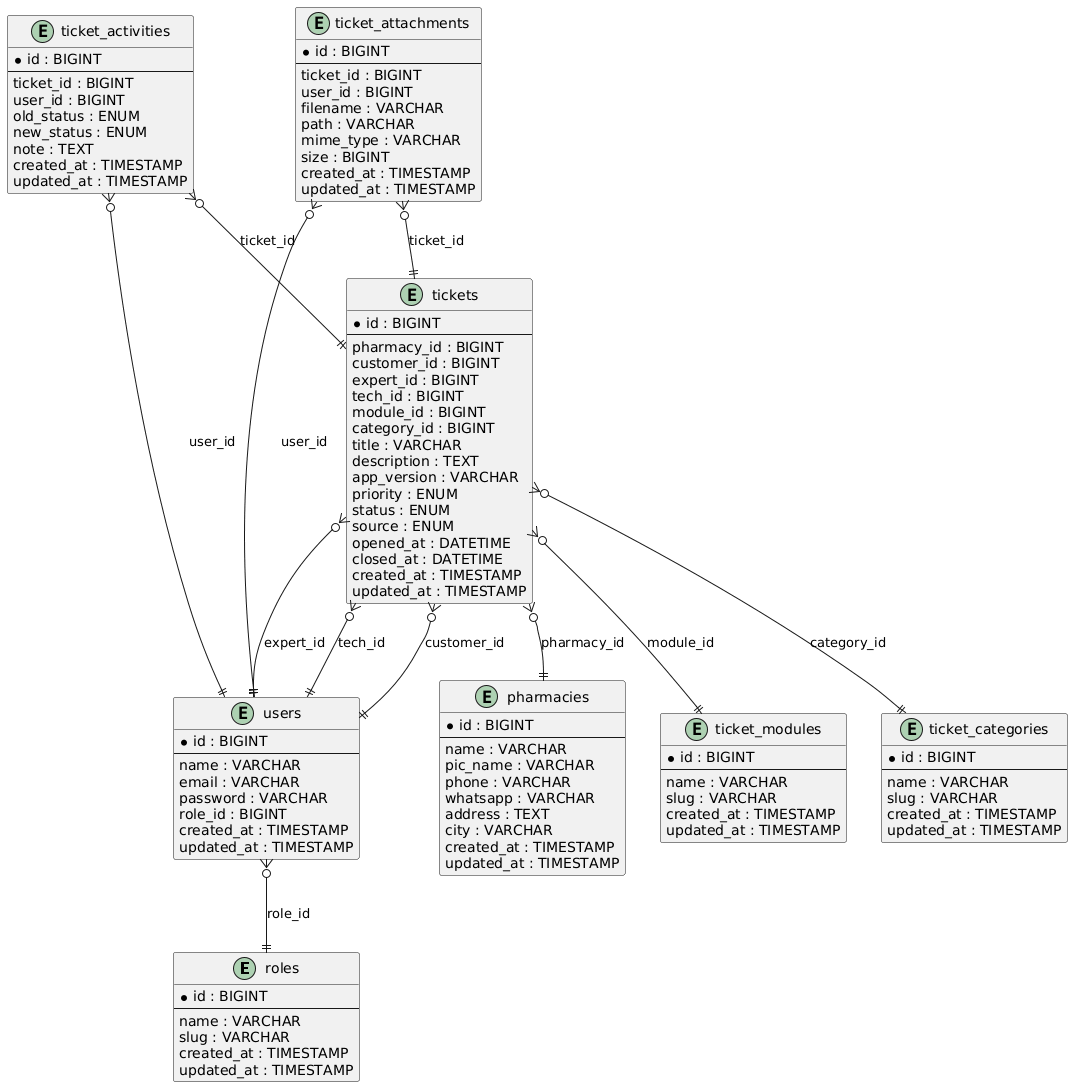

The diagram above was rendered by PlantUML. Its source (embedded in the PNG):
@startuml
entity roles {
  * id : BIGINT
  --
  name : VARCHAR
  slug : VARCHAR
  created_at : TIMESTAMP
  updated_at : TIMESTAMP
}

entity users {
  * id : BIGINT
  --
  name : VARCHAR
  email : VARCHAR
  password : VARCHAR
  role_id : BIGINT
  created_at : TIMESTAMP
  updated_at : TIMESTAMP
}

entity pharmacies {
  * id : BIGINT
  --
  name : VARCHAR
  pic_name : VARCHAR
  phone : VARCHAR
  whatsapp : VARCHAR
  address : TEXT
  city : VARCHAR
  created_at : TIMESTAMP
  updated_at : TIMESTAMP
}

entity ticket_modules {
  * id : BIGINT
  --
  name : VARCHAR
  slug : VARCHAR
  created_at : TIMESTAMP
  updated_at : TIMESTAMP
}

entity ticket_categories {
  * id : BIGINT
  --
  name : VARCHAR
  slug : VARCHAR
  created_at : TIMESTAMP
  updated_at : TIMESTAMP
}

entity tickets {
  * id : BIGINT
  --
  pharmacy_id : BIGINT
  customer_id : BIGINT
  expert_id : BIGINT
  tech_id : BIGINT
  module_id : BIGINT
  category_id : BIGINT
  title : VARCHAR
  description : TEXT
  app_version : VARCHAR
  priority : ENUM
  status : ENUM
  source : ENUM
  opened_at : DATETIME
  closed_at : DATETIME
  created_at : TIMESTAMP
  updated_at : TIMESTAMP
}

entity ticket_activities {
  * id : BIGINT
  --
  ticket_id : BIGINT
  user_id : BIGINT
  old_status : ENUM
  new_status : ENUM
  note : TEXT
  created_at : TIMESTAMP
  updated_at : TIMESTAMP
}

entity ticket_attachments {
  * id : BIGINT
  --
  ticket_id : BIGINT
  user_id : BIGINT
  filename : VARCHAR
  path : VARCHAR
  mime_type : VARCHAR
  size : BIGINT
  created_at : TIMESTAMP
  updated_at : TIMESTAMP
}

users }o--|| roles : "role_id"
tickets }o--|| pharmacies : "pharmacy_id"
tickets }o--|| users : "customer_id"
tickets }o--|| users : "expert_id"
tickets }o--|| users : "tech_id"
tickets }o--|| ticket_modules : "module_id"
tickets }o--|| ticket_categories : "category_id"
ticket_activities }o--|| tickets : "ticket_id"
ticket_activities }o--|| users : "user_id"
ticket_attachments }o--|| tickets : "ticket_id"
ticket_attachments }o--|| users : "user_id"
@enduml